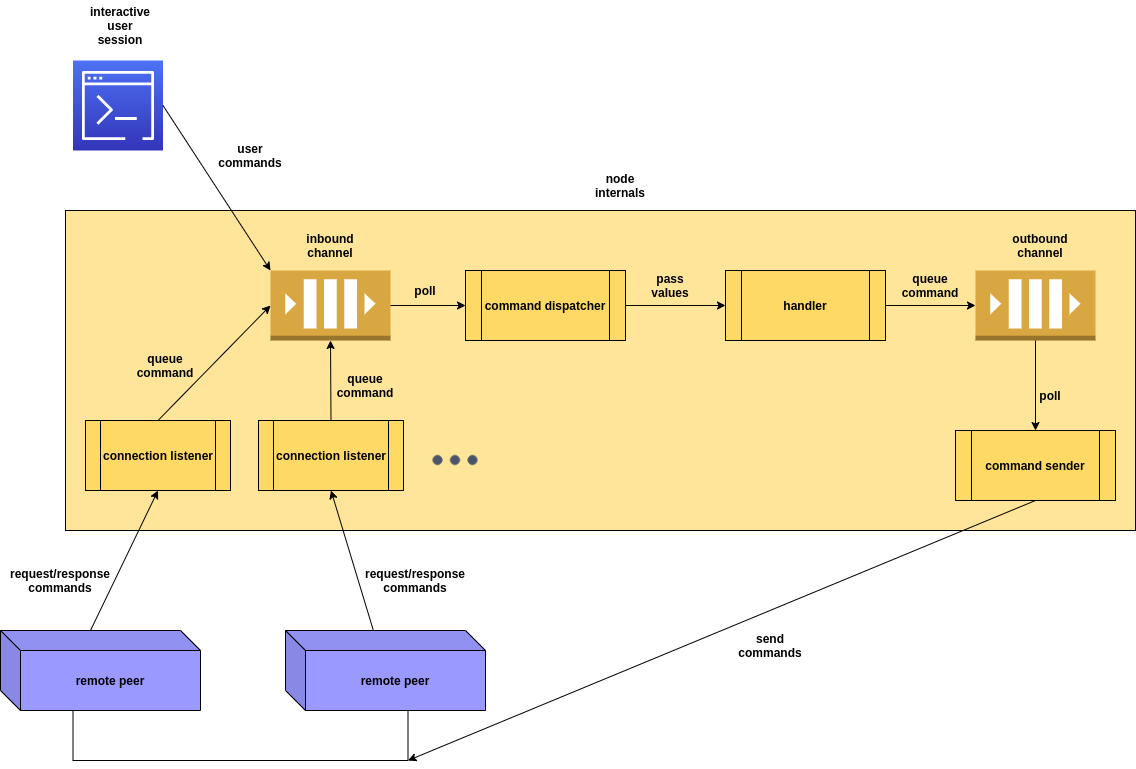

The diagram above was exported from draw.io. Its source (the exported page's mxGraphModel, read from the mxfile embedded in the PNG):
<mxGraphModel dx="2062" dy="1134" grid="1" gridSize="10" guides="1" tooltips="1" connect="1" arrows="1" fold="1" page="1" pageScale="1" pageWidth="850" pageHeight="1100" math="0" shadow="0">
  <root>
    <mxCell id="0" />
    <mxCell id="1" parent="0" />
    <mxCell id="JshQMjWzJBrGokecpMbq-64" value="" style="rounded=0;whiteSpace=wrap;html=1;shadow=0;fillColor=#FFE599;" parent="1" vertex="1">
      <mxGeometry x="160" y="270" width="1070" height="320" as="geometry" />
    </mxCell>
    <mxCell id="JshQMjWzJBrGokecpMbq-1" value="" style="outlineConnect=0;dashed=0;verticalLabelPosition=bottom;verticalAlign=top;align=center;html=1;shape=mxgraph.aws3.queue;fillColor=#D9A741;gradientColor=none;" parent="1" vertex="1">
      <mxGeometry x="365" y="330" width="120" height="70" as="geometry" />
    </mxCell>
    <mxCell id="JshQMjWzJBrGokecpMbq-2" value="&lt;b&gt;inbound channel&lt;/b&gt;" style="text;html=1;strokeColor=none;fillColor=none;align=center;verticalAlign=middle;whiteSpace=wrap;rounded=0;" parent="1" vertex="1">
      <mxGeometry x="390" y="290" width="70" height="30" as="geometry" />
    </mxCell>
    <mxCell id="JshQMjWzJBrGokecpMbq-6" value="" style="outlineConnect=0;dashed=0;verticalLabelPosition=bottom;verticalAlign=top;align=center;html=1;shape=mxgraph.aws3.queue;fillColor=#D9A741;gradientColor=none;" parent="1" vertex="1">
      <mxGeometry x="1070" y="330" width="120" height="70" as="geometry" />
    </mxCell>
    <mxCell id="JshQMjWzJBrGokecpMbq-7" value="&lt;b&gt;outbound channel&lt;/b&gt;" style="text;html=1;strokeColor=none;fillColor=none;align=center;verticalAlign=middle;whiteSpace=wrap;rounded=0;" parent="1" vertex="1">
      <mxGeometry x="1100" y="290" width="70" height="30" as="geometry" />
    </mxCell>
    <mxCell id="JshQMjWzJBrGokecpMbq-17" value="" style="points=[[0,0,0],[0.25,0,0],[0.5,0,0],[0.75,0,0],[1,0,0],[0,1,0],[0.25,1,0],[0.5,1,0],[0.75,1,0],[1,1,0],[0,0.25,0],[0,0.5,0],[0,0.75,0],[1,0.25,0],[1,0.5,0],[1,0.75,0]];outlineConnect=0;fontColor=#232F3E;gradientColor=#4D72F3;gradientDirection=north;fillColor=#3334B9;strokeColor=#ffffff;dashed=0;verticalLabelPosition=bottom;verticalAlign=top;align=center;html=1;fontSize=12;fontStyle=0;aspect=fixed;shape=mxgraph.aws4.resourceIcon;resIcon=mxgraph.aws4.command_line_interface;" parent="1" vertex="1">
      <mxGeometry x="167.5" y="120" width="90" height="90" as="geometry" />
    </mxCell>
    <mxCell id="JshQMjWzJBrGokecpMbq-18" value="&lt;b&gt;interactive user session&lt;/b&gt;" style="text;html=1;strokeColor=none;fillColor=none;align=center;verticalAlign=middle;whiteSpace=wrap;rounded=0;" parent="1" vertex="1">
      <mxGeometry x="180" y="60" width="70" height="50" as="geometry" />
    </mxCell>
    <mxCell id="JshQMjWzJBrGokecpMbq-20" value="&lt;b&gt;remote peer&lt;/b&gt;" style="shape=cube;whiteSpace=wrap;html=1;boundedLbl=1;backgroundOutline=1;darkOpacity=0.05;darkOpacity2=0.1;fillColor=#9999FF;shadow=0;" parent="1" vertex="1">
      <mxGeometry x="95" y="690" width="200" height="80" as="geometry" />
    </mxCell>
    <mxCell id="JshQMjWzJBrGokecpMbq-22" value="&lt;b&gt;user commands&lt;/b&gt;" style="text;html=1;strokeColor=none;fillColor=none;align=center;verticalAlign=middle;whiteSpace=wrap;rounded=0;shadow=0;" parent="1" vertex="1">
      <mxGeometry x="310" y="200" width="70" height="30" as="geometry" />
    </mxCell>
    <mxCell id="JshQMjWzJBrGokecpMbq-23" value="&lt;b&gt;request/response commands&lt;/b&gt;" style="text;html=1;strokeColor=none;fillColor=none;align=center;verticalAlign=middle;whiteSpace=wrap;rounded=0;shadow=0;" parent="1" vertex="1">
      <mxGeometry x="95" y="620" width="120" height="40" as="geometry" />
    </mxCell>
    <mxCell id="JshQMjWzJBrGokecpMbq-24" value="&lt;b&gt;connection listener&lt;/b&gt;" style="shape=process;whiteSpace=wrap;html=1;backgroundOutline=1;shadow=0;fillColor=#FFD966;" parent="1" vertex="1">
      <mxGeometry x="180" y="480" width="145" height="70" as="geometry" />
    </mxCell>
    <mxCell id="JshQMjWzJBrGokecpMbq-26" value="&lt;b&gt;command dispatcher&lt;/b&gt;" style="shape=process;whiteSpace=wrap;html=1;backgroundOutline=1;shadow=0;fillColor=#FFD966;" parent="1" vertex="1">
      <mxGeometry x="560" y="330" width="160" height="70" as="geometry" />
    </mxCell>
    <mxCell id="JshQMjWzJBrGokecpMbq-28" value="" style="endArrow=classic;html=1;exitX=0;exitY=0;exitDx=90;exitDy=0;exitPerimeter=0;entryX=0.5;entryY=1;entryDx=0;entryDy=0;" parent="1" source="JshQMjWzJBrGokecpMbq-20" target="JshQMjWzJBrGokecpMbq-24" edge="1">
      <mxGeometry width="50" height="50" relative="1" as="geometry">
        <mxPoint x="-120" y="500" as="sourcePoint" />
        <mxPoint x="-70" y="450" as="targetPoint" />
      </mxGeometry>
    </mxCell>
    <mxCell id="JshQMjWzJBrGokecpMbq-29" value="" style="endArrow=classic;html=1;exitX=1;exitY=0.5;exitDx=0;exitDy=0;exitPerimeter=0;entryX=0;entryY=0;entryDx=0;entryDy=0;entryPerimeter=0;" parent="1" source="JshQMjWzJBrGokecpMbq-17" target="JshQMjWzJBrGokecpMbq-1" edge="1">
      <mxGeometry width="50" height="50" relative="1" as="geometry">
        <mxPoint x="-70" y="360" as="sourcePoint" />
        <mxPoint x="-20" y="310" as="targetPoint" />
      </mxGeometry>
    </mxCell>
    <mxCell id="JshQMjWzJBrGokecpMbq-30" value="" style="endArrow=classic;html=1;exitX=0.5;exitY=0;exitDx=0;exitDy=0;" parent="1" source="JshQMjWzJBrGokecpMbq-24" edge="1">
      <mxGeometry width="50" height="50" relative="1" as="geometry">
        <mxPoint x="260" y="400" as="sourcePoint" />
        <mxPoint x="365" y="365" as="targetPoint" />
      </mxGeometry>
    </mxCell>
    <mxCell id="JshQMjWzJBrGokecpMbq-32" value="&lt;b&gt;queue command&lt;/b&gt;" style="text;html=1;strokeColor=none;fillColor=none;align=center;verticalAlign=middle;whiteSpace=wrap;rounded=0;shadow=0;" parent="1" vertex="1">
      <mxGeometry x="225" y="410" width="70" height="30" as="geometry" />
    </mxCell>
    <mxCell id="JshQMjWzJBrGokecpMbq-33" value="" style="endArrow=classic;html=1;exitX=1;exitY=0.5;exitDx=0;exitDy=0;exitPerimeter=0;entryX=0;entryY=0.5;entryDx=0;entryDy=0;" parent="1" source="JshQMjWzJBrGokecpMbq-1" target="JshQMjWzJBrGokecpMbq-26" edge="1">
      <mxGeometry width="50" height="50" relative="1" as="geometry">
        <mxPoint x="510" y="400" as="sourcePoint" />
        <mxPoint x="560" y="350" as="targetPoint" />
      </mxGeometry>
    </mxCell>
    <mxCell id="JshQMjWzJBrGokecpMbq-34" value="&lt;b&gt;poll&lt;/b&gt;" style="text;html=1;strokeColor=none;fillColor=none;align=center;verticalAlign=middle;whiteSpace=wrap;rounded=0;" parent="1" vertex="1">
      <mxGeometry x="485" y="335" width="70" height="30" as="geometry" />
    </mxCell>
    <mxCell id="JshQMjWzJBrGokecpMbq-35" value="&lt;b&gt;connection listener&lt;/b&gt;" style="shape=process;whiteSpace=wrap;html=1;backgroundOutline=1;shadow=0;fillColor=#FFD966;" parent="1" vertex="1">
      <mxGeometry x="353" y="480" width="145" height="70" as="geometry" />
    </mxCell>
    <mxCell id="JshQMjWzJBrGokecpMbq-36" value="&lt;b&gt;remote peer&lt;/b&gt;" style="shape=cube;whiteSpace=wrap;html=1;boundedLbl=1;backgroundOutline=1;darkOpacity=0.05;darkOpacity2=0.1;fillColor=#9999FF;shadow=0;" parent="1" vertex="1">
      <mxGeometry x="380" y="690" width="200" height="80" as="geometry" />
    </mxCell>
    <mxCell id="JshQMjWzJBrGokecpMbq-37" value="&lt;b&gt;request/response commands&lt;/b&gt;" style="text;html=1;strokeColor=none;fillColor=none;align=center;verticalAlign=middle;whiteSpace=wrap;rounded=0;shadow=0;" parent="1" vertex="1">
      <mxGeometry x="450" y="620" width="120" height="40" as="geometry" />
    </mxCell>
    <mxCell id="JshQMjWzJBrGokecpMbq-38" value="" style="endArrow=classic;html=1;entryX=0.5;entryY=1;entryDx=0;entryDy=0;" parent="1" source="JshQMjWzJBrGokecpMbq-36" target="JshQMjWzJBrGokecpMbq-35" edge="1">
      <mxGeometry width="50" height="50" relative="1" as="geometry">
        <mxPoint x="-170" y="580" as="sourcePoint" />
        <mxPoint x="80" y="470" as="targetPoint" />
      </mxGeometry>
    </mxCell>
    <mxCell id="JshQMjWzJBrGokecpMbq-39" value="" style="endArrow=classic;html=1;exitX=0.5;exitY=0;exitDx=0;exitDy=0;entryX=0.5;entryY=1;entryDx=0;entryDy=0;entryPerimeter=0;" parent="1" source="JshQMjWzJBrGokecpMbq-35" target="JshQMjWzJBrGokecpMbq-1" edge="1">
      <mxGeometry width="50" height="50" relative="1" as="geometry">
        <mxPoint x="270" y="530" as="sourcePoint" />
        <mxPoint x="320" y="480" as="targetPoint" />
      </mxGeometry>
    </mxCell>
    <mxCell id="JshQMjWzJBrGokecpMbq-41" value="&lt;b&gt;handler&lt;/b&gt;" style="shape=process;whiteSpace=wrap;html=1;backgroundOutline=1;shadow=0;fillColor=#FFD966;" parent="1" vertex="1">
      <mxGeometry x="820" y="330" width="160" height="70" as="geometry" />
    </mxCell>
    <mxCell id="JshQMjWzJBrGokecpMbq-43" value="" style="endArrow=classic;html=1;exitX=1;exitY=0.5;exitDx=0;exitDy=0;" parent="1" source="JshQMjWzJBrGokecpMbq-26" target="JshQMjWzJBrGokecpMbq-41" edge="1">
      <mxGeometry width="50" height="50" relative="1" as="geometry">
        <mxPoint x="750" y="400" as="sourcePoint" />
        <mxPoint x="800" y="350" as="targetPoint" />
      </mxGeometry>
    </mxCell>
    <mxCell id="JshQMjWzJBrGokecpMbq-44" value="&lt;b&gt;pass values&lt;/b&gt;" style="text;html=1;strokeColor=none;fillColor=none;align=center;verticalAlign=middle;whiteSpace=wrap;rounded=0;" parent="1" vertex="1">
      <mxGeometry x="730" y="330" width="70" height="30" as="geometry" />
    </mxCell>
    <mxCell id="JshQMjWzJBrGokecpMbq-45" value="" style="endArrow=classic;html=1;exitX=1;exitY=0.5;exitDx=0;exitDy=0;" parent="1" source="JshQMjWzJBrGokecpMbq-41" target="JshQMjWzJBrGokecpMbq-6" edge="1">
      <mxGeometry width="50" height="50" relative="1" as="geometry">
        <mxPoint x="1050" y="410" as="sourcePoint" />
        <mxPoint x="1100" y="360" as="targetPoint" />
      </mxGeometry>
    </mxCell>
    <mxCell id="JshQMjWzJBrGokecpMbq-46" value="&lt;b&gt;queue command&lt;/b&gt;" style="text;html=1;strokeColor=none;fillColor=none;align=center;verticalAlign=middle;whiteSpace=wrap;rounded=0;shadow=0;" parent="1" vertex="1">
      <mxGeometry x="990" y="330" width="70" height="30" as="geometry" />
    </mxCell>
    <mxCell id="JshQMjWzJBrGokecpMbq-47" value="&lt;b&gt;queue command&lt;/b&gt;" style="text;html=1;strokeColor=none;fillColor=none;align=center;verticalAlign=middle;whiteSpace=wrap;rounded=0;shadow=0;" parent="1" vertex="1">
      <mxGeometry x="425" y="430" width="70" height="30" as="geometry" />
    </mxCell>
    <mxCell id="JshQMjWzJBrGokecpMbq-49" value="" style="endArrow=classic;html=1;exitX=0.5;exitY=1;exitDx=0;exitDy=0;exitPerimeter=0;" parent="1" source="JshQMjWzJBrGokecpMbq-6" target="JshQMjWzJBrGokecpMbq-51" edge="1">
      <mxGeometry width="50" height="50" relative="1" as="geometry">
        <mxPoint x="1140" y="490" as="sourcePoint" />
        <mxPoint x="1130" y="470" as="targetPoint" />
      </mxGeometry>
    </mxCell>
    <mxCell id="JshQMjWzJBrGokecpMbq-50" value="&lt;b&gt;poll&lt;/b&gt;" style="text;html=1;strokeColor=none;fillColor=none;align=center;verticalAlign=middle;whiteSpace=wrap;rounded=0;" parent="1" vertex="1">
      <mxGeometry x="1110" y="440" width="70" height="30" as="geometry" />
    </mxCell>
    <mxCell id="JshQMjWzJBrGokecpMbq-51" value="&lt;b&gt;command sender&lt;/b&gt;" style="shape=process;whiteSpace=wrap;html=1;backgroundOutline=1;shadow=0;fillColor=#FFD966;" parent="1" vertex="1">
      <mxGeometry x="1050" y="490" width="160" height="70" as="geometry" />
    </mxCell>
    <mxCell id="JshQMjWzJBrGokecpMbq-59" value="" style="shape=partialRectangle;whiteSpace=wrap;html=1;bottom=1;right=1;left=1;top=0;fillColor=none;routingCenterX=-0.5;shadow=0;" parent="1" vertex="1">
      <mxGeometry x="167.5" y="770" width="335" height="50" as="geometry" />
    </mxCell>
    <mxCell id="JshQMjWzJBrGokecpMbq-61" value="" style="endArrow=classic;html=1;exitX=0.5;exitY=1;exitDx=0;exitDy=0;entryX=1;entryY=1;entryDx=0;entryDy=0;" parent="1" source="JshQMjWzJBrGokecpMbq-51" target="JshQMjWzJBrGokecpMbq-59" edge="1">
      <mxGeometry width="50" height="50" relative="1" as="geometry">
        <mxPoint x="940" y="800" as="sourcePoint" />
        <mxPoint x="990" y="750" as="targetPoint" />
      </mxGeometry>
    </mxCell>
    <mxCell id="JshQMjWzJBrGokecpMbq-63" value="&lt;b&gt;send commands&lt;/b&gt;" style="text;html=1;strokeColor=none;fillColor=none;align=center;verticalAlign=middle;whiteSpace=wrap;rounded=0;" parent="1" vertex="1">
      <mxGeometry x="830" y="690" width="70" height="30" as="geometry" />
    </mxCell>
    <mxCell id="JshQMjWzJBrGokecpMbq-68" value="" style="shape=image;html=1;verticalAlign=top;verticalLabelPosition=bottom;labelBackgroundColor=#ffffff;imageAspect=0;aspect=fixed;image=https://cdn1.iconfinder.com/data/icons/heroicons-ui/24/dots-horizontal-128.png;shadow=0;fillColor=#FFE599;" parent="1" vertex="1">
      <mxGeometry x="520" y="490" width="60" height="60" as="geometry" />
    </mxCell>
    <mxCell id="JshQMjWzJBrGokecpMbq-69" style="edgeStyle=orthogonalEdgeStyle;rounded=0;orthogonalLoop=1;jettySize=auto;html=1;exitX=0.5;exitY=1;exitDx=0;exitDy=0;" parent="1" source="JshQMjWzJBrGokecpMbq-59" target="JshQMjWzJBrGokecpMbq-59" edge="1">
      <mxGeometry relative="1" as="geometry" />
    </mxCell>
    <mxCell id="JshQMjWzJBrGokecpMbq-71" value="&lt;b&gt;node internals&lt;/b&gt;" style="text;html=1;strokeColor=none;fillColor=none;align=center;verticalAlign=middle;whiteSpace=wrap;rounded=0;shadow=0;" parent="1" vertex="1">
      <mxGeometry x="680" y="230" width="70" height="30" as="geometry" />
    </mxCell>
  </root>
</mxGraphModel>